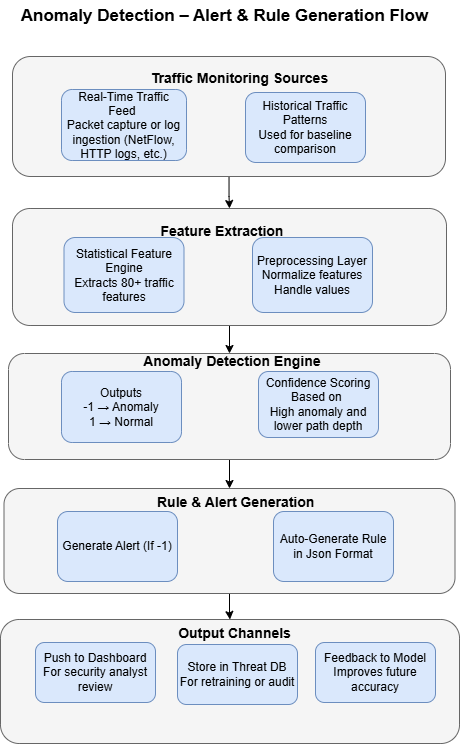

The diagram above was exported from draw.io. Its source (the exported page's mxGraphModel, read from the mxfile embedded in the PNG):
<mxGraphModel dx="1216" dy="711" grid="0" gridSize="10" guides="1" tooltips="1" connect="1" arrows="1" fold="1" page="0" pageScale="1" pageWidth="850" pageHeight="1100" math="0" shadow="0">
  <root>
    <mxCell id="0" />
    <mxCell id="1" parent="0" />
    <mxCell id="PdpduVVPLg5FDyEAFBxW-7" value="" style="edgeStyle=orthogonalEdgeStyle;rounded=0;orthogonalLoop=1;jettySize=auto;html=1;" edge="1" parent="1" source="PdpduVVPLg5FDyEAFBxW-2" target="PdpduVVPLg5FDyEAFBxW-6">
      <mxGeometry relative="1" as="geometry" />
    </mxCell>
    <mxCell id="PdpduVVPLg5FDyEAFBxW-2" value="" style="rounded=1;whiteSpace=wrap;html=1;fillColor=#f5f5f5;fontColor=#333333;strokeColor=#666666;" vertex="1" parent="1">
      <mxGeometry x="323" y="359" width="433" height="120" as="geometry" />
    </mxCell>
    <mxCell id="PdpduVVPLg5FDyEAFBxW-3" value="Real-Time Traffic Feed&amp;nbsp;&lt;div&gt;Packet capture or log ingestion (NetFlow, HTTP logs, etc.)&lt;/div&gt;" style="rounded=1;whiteSpace=wrap;html=1;fillColor=#dae8fc;strokeColor=#6c8ebf;" vertex="1" parent="1">
      <mxGeometry x="372" y="392" width="125" height="71" as="geometry" />
    </mxCell>
    <mxCell id="PdpduVVPLg5FDyEAFBxW-4" value="Historical Traffic Patterns&lt;div&gt;Used for baseline comparison&lt;/div&gt;" style="rounded=1;whiteSpace=wrap;html=1;fillColor=#dae8fc;strokeColor=#6c8ebf;" vertex="1" parent="1">
      <mxGeometry x="556" y="395" width="120" height="70" as="geometry" />
    </mxCell>
    <mxCell id="PdpduVVPLg5FDyEAFBxW-5" value="&lt;div&gt;&lt;b&gt;&lt;font style=&quot;font-size: 17px;&quot;&gt;Anomaly Detection – Alert &amp;amp; Rule Generation Flow&lt;/font&gt;&lt;/b&gt;&lt;/div&gt;&lt;div&gt;&lt;br&gt;&lt;/div&gt;&amp;nbsp; &amp;nbsp; &amp;nbsp;&lt;div&gt;&lt;br&gt;&lt;/div&gt;&lt;div&gt;&amp;nbsp; &amp;nbsp; &amp;nbsp; &amp;nbsp; &amp;nbsp;&lt;b&gt;&lt;font style=&quot;font-size: 14px;&quot;&gt;Traffic Monitoring Sources&lt;/font&gt;&lt;/b&gt;&lt;/div&gt;" style="text;html=1;align=center;verticalAlign=middle;resizable=0;points=[];autosize=1;strokeColor=none;fillColor=none;" vertex="1" parent="1">
      <mxGeometry x="323" y="303" width="425" height="92" as="geometry" />
    </mxCell>
    <mxCell id="PdpduVVPLg5FDyEAFBxW-11" value="" style="edgeStyle=orthogonalEdgeStyle;rounded=0;orthogonalLoop=1;jettySize=auto;html=1;" edge="1" parent="1" source="PdpduVVPLg5FDyEAFBxW-6" target="PdpduVVPLg5FDyEAFBxW-10">
      <mxGeometry relative="1" as="geometry">
        <Array as="points">
          <mxPoint x="540" y="684" />
          <mxPoint x="540" y="684" />
        </Array>
      </mxGeometry>
    </mxCell>
    <mxCell id="PdpduVVPLg5FDyEAFBxW-6" value="" style="whiteSpace=wrap;html=1;rounded=1;fillColor=#f5f5f5;fontColor=#333333;strokeColor=#666666;" vertex="1" parent="1">
      <mxGeometry x="323" y="511" width="434" height="117" as="geometry" />
    </mxCell>
    <mxCell id="PdpduVVPLg5FDyEAFBxW-8" value="Statistical Feature Engine&lt;div&gt;Extracts 80+ traffic features&lt;/div&gt;" style="rounded=1;whiteSpace=wrap;html=1;fillColor=#dae8fc;strokeColor=#6c8ebf;" vertex="1" parent="1">
      <mxGeometry x="374.5" y="540" width="120" height="75" as="geometry" />
    </mxCell>
    <mxCell id="PdpduVVPLg5FDyEAFBxW-9" value="Preprocessing Layer Normalize features Handle values" style="rounded=1;whiteSpace=wrap;html=1;fillColor=#dae8fc;strokeColor=#6c8ebf;" vertex="1" parent="1">
      <mxGeometry x="563" y="540" width="120" height="75" as="geometry" />
    </mxCell>
    <mxCell id="PdpduVVPLg5FDyEAFBxW-16" value="" style="edgeStyle=orthogonalEdgeStyle;rounded=0;orthogonalLoop=1;jettySize=auto;html=1;" edge="1" parent="1" source="PdpduVVPLg5FDyEAFBxW-10" target="PdpduVVPLg5FDyEAFBxW-15">
      <mxGeometry relative="1" as="geometry" />
    </mxCell>
    <mxCell id="PdpduVVPLg5FDyEAFBxW-10" value="" style="whiteSpace=wrap;html=1;rounded=1;fillColor=#f5f5f5;fontColor=#333333;strokeColor=#666666;" vertex="1" parent="1">
      <mxGeometry x="319" y="656" width="442" height="106" as="geometry" />
    </mxCell>
    <mxCell id="PdpduVVPLg5FDyEAFBxW-12" value="&lt;div&gt;&lt;font style=&quot;font-size: 14px;&quot;&gt;&lt;br&gt;&lt;/font&gt;&lt;/div&gt;&lt;div&gt;&lt;font style=&quot;font-size: 14px;&quot;&gt;&lt;br&gt;&lt;/font&gt;&lt;/div&gt;&lt;div&gt;&lt;font style=&quot;font-size: 14px;&quot;&gt;&lt;br&gt;&lt;/font&gt;&lt;/div&gt;&lt;font style=&quot;font-size: 14px;&quot;&gt;&amp;nbsp; &amp;nbsp; &amp;nbsp; &amp;nbsp;&lt;/font&gt;&lt;div&gt;&lt;font style=&quot;font-size: 14px;&quot;&gt;&amp;nbsp; &amp;nbsp; &amp;nbsp; &amp;nbsp; &amp;nbsp; &lt;b&gt;&lt;font style=&quot;&quot;&gt;Feature Extraction&lt;/font&gt;&lt;/b&gt;&lt;/font&gt;&lt;/div&gt;" style="text;html=1;align=center;verticalAlign=middle;resizable=0;points=[];autosize=1;strokeColor=none;fillColor=none;" vertex="1" parent="1">
      <mxGeometry x="423" y="452" width="180" height="96" as="geometry" />
    </mxCell>
    <mxCell id="PdpduVVPLg5FDyEAFBxW-13" value="Outputs&lt;div&gt;-1 → Anomaly&lt;/div&gt;&lt;div&gt;&lt;span style=&quot;background-color: transparent; color: light-dark(rgb(0, 0, 0), rgb(255, 255, 255));&quot;&gt;1 → Normal&lt;/span&gt;&lt;/div&gt;" style="rounded=1;whiteSpace=wrap;html=1;fillColor=#dae8fc;strokeColor=#6c8ebf;" vertex="1" parent="1">
      <mxGeometry x="372" y="674" width="120" height="71" as="geometry" />
    </mxCell>
    <mxCell id="PdpduVVPLg5FDyEAFBxW-14" value="Confidence Scoring Based on&amp;nbsp;&lt;div&gt;High anomaly&amp;nbsp;and lower path depth&lt;/div&gt;" style="rounded=1;whiteSpace=wrap;html=1;fillColor=#dae8fc;strokeColor=#6c8ebf;" vertex="1" parent="1">
      <mxGeometry x="569" y="674" width="120" height="66" as="geometry" />
    </mxCell>
    <mxCell id="PdpduVVPLg5FDyEAFBxW-20" value="" style="edgeStyle=orthogonalEdgeStyle;rounded=0;orthogonalLoop=1;jettySize=auto;html=1;" edge="1" parent="1" source="PdpduVVPLg5FDyEAFBxW-15" target="PdpduVVPLg5FDyEAFBxW-19">
      <mxGeometry relative="1" as="geometry" />
    </mxCell>
    <mxCell id="PdpduVVPLg5FDyEAFBxW-15" value="" style="whiteSpace=wrap;html=1;rounded=1;fillColor=#f5f5f5;fontColor=#333333;strokeColor=#666666;" vertex="1" parent="1">
      <mxGeometry x="314.5" y="791" width="451" height="105" as="geometry" />
    </mxCell>
    <mxCell id="PdpduVVPLg5FDyEAFBxW-17" value="Generate Alert (If -1)" style="rounded=1;whiteSpace=wrap;html=1;fillColor=#dae8fc;strokeColor=#6c8ebf;" vertex="1" parent="1">
      <mxGeometry x="368" y="814" width="120" height="70" as="geometry" />
    </mxCell>
    <mxCell id="PdpduVVPLg5FDyEAFBxW-18" value="Auto-Generate Rule in Json Format" style="rounded=1;whiteSpace=wrap;html=1;fillColor=#dae8fc;strokeColor=#6c8ebf;" vertex="1" parent="1">
      <mxGeometry x="584" y="814" width="120" height="70" as="geometry" />
    </mxCell>
    <mxCell id="PdpduVVPLg5FDyEAFBxW-19" value="" style="whiteSpace=wrap;html=1;rounded=1;fillColor=#f5f5f5;fontColor=#333333;strokeColor=#666666;" vertex="1" parent="1">
      <mxGeometry x="311" y="922" width="459" height="124" as="geometry" />
    </mxCell>
    <mxCell id="PdpduVVPLg5FDyEAFBxW-21" value="Push to Dashboard&lt;div&gt;For security analyst review&lt;/div&gt;" style="rounded=1;whiteSpace=wrap;html=1;fillColor=#dae8fc;strokeColor=#6c8ebf;" vertex="1" parent="1">
      <mxGeometry x="346" y="945" width="120" height="60" as="geometry" />
    </mxCell>
    <mxCell id="PdpduVVPLg5FDyEAFBxW-22" value="Store in Threat DB&lt;div&gt;For retraining or audit&lt;/div&gt;" style="rounded=1;whiteSpace=wrap;html=1;fillColor=#dae8fc;strokeColor=#6c8ebf;" vertex="1" parent="1">
      <mxGeometry x="488" y="947" width="120" height="60" as="geometry" />
    </mxCell>
    <mxCell id="PdpduVVPLg5FDyEAFBxW-23" value="Feedback to Model&lt;div&gt;Improves future accuracy&lt;/div&gt;" style="rounded=1;whiteSpace=wrap;html=1;fillColor=#dae8fc;strokeColor=#6c8ebf;" vertex="1" parent="1">
      <mxGeometry x="626" y="945" width="120" height="60" as="geometry" />
    </mxCell>
    <mxCell id="PdpduVVPLg5FDyEAFBxW-24" value="&lt;div&gt;&lt;br&gt;&lt;/div&gt;&lt;div&gt;&lt;br&gt;&lt;/div&gt;&lt;div&gt;&lt;br&gt;&lt;/div&gt;&amp;nbsp; &amp;nbsp; &amp;nbsp; &amp;nbsp; &amp;nbsp; &amp;nbsp; &amp;nbsp;&amp;nbsp;&lt;span style=&quot;background-color: transparent; color: light-dark(rgb(0, 0, 0), rgb(255, 255, 255));&quot;&gt;&lt;b&gt;&lt;font style=&quot;font-size: 14px;&quot;&gt;Anomaly Detection Engine&lt;/font&gt;&lt;/b&gt;&lt;/span&gt;" style="text;html=1;align=center;verticalAlign=middle;resizable=0;points=[];autosize=1;strokeColor=none;fillColor=none;" vertex="1" parent="1">
      <mxGeometry x="398" y="606" width="242" height="72" as="geometry" />
    </mxCell>
    <mxCell id="PdpduVVPLg5FDyEAFBxW-25" value="&lt;div&gt;&lt;b&gt;&lt;font style=&quot;font-size: 14px;&quot;&gt;&lt;br&gt;&lt;/font&gt;&lt;/b&gt;&lt;/div&gt;&lt;div&gt;&lt;b&gt;&lt;font style=&quot;font-size: 14px;&quot;&gt;&lt;br&gt;&lt;/font&gt;&lt;/b&gt;&lt;/div&gt;&lt;div&gt;&lt;b&gt;&lt;font style=&quot;font-size: 14px;&quot;&gt;&lt;br&gt;&lt;/font&gt;&lt;/b&gt;&lt;/div&gt;&lt;b&gt;&lt;font style=&quot;font-size: 14px;&quot;&gt;&amp;nbsp; &amp;nbsp; &amp;nbsp; &amp;nbsp; &amp;nbsp; &amp;nbsp; &amp;nbsp; &amp;nbsp;Rule &amp;amp; Alert Generation&lt;/font&gt;&lt;/b&gt;" style="text;html=1;align=center;verticalAlign=middle;resizable=0;points=[];autosize=1;strokeColor=none;fillColor=none;" vertex="1" parent="1">
      <mxGeometry x="400" y="740" width="234" height="79" as="geometry" />
    </mxCell>
    <mxCell id="PdpduVVPLg5FDyEAFBxW-26" value="&lt;div&gt;&lt;br&gt;&lt;/div&gt;&lt;div&gt;&lt;br&gt;&lt;/div&gt;&lt;div&gt;&lt;br&gt;&lt;/div&gt;&amp;nbsp; &amp;nbsp; &amp;nbsp; &amp;nbsp;&lt;div&gt;&amp;nbsp; &amp;nbsp; &amp;nbsp; &amp;nbsp; &amp;nbsp; &amp;nbsp; &amp;nbsp; &amp;nbsp;&lt;b&gt;&lt;font style=&quot;font-size: 14px;&quot;&gt;Output Channels&lt;/font&gt;&lt;/b&gt;&lt;/div&gt;" style="text;html=1;align=center;verticalAlign=middle;resizable=0;points=[];autosize=1;strokeColor=none;fillColor=none;" vertex="1" parent="1">
      <mxGeometry x="430" y="864" width="181" height="86" as="geometry" />
    </mxCell>
  </root>
</mxGraphModel>